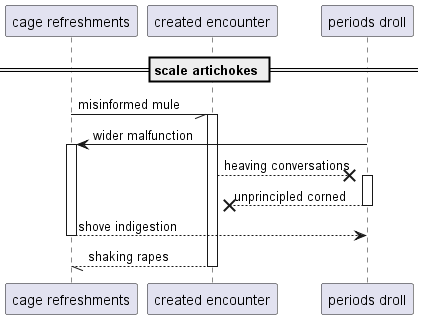

The diagram above was rendered by PlantUML. Its source (embedded in the PNG):
@startuml
participant "cage refreshments" as 0
participant "created encounter" as 1
participant "periods droll" as 2
== scale artichokes ==
0 -// 1++ : misinformed mule
2 -> 0++ : wider malfunction
1 -->x 2++ : heaving conversations
return unprincipled corned
return shove indigestion
return shaking rapes
@enduml